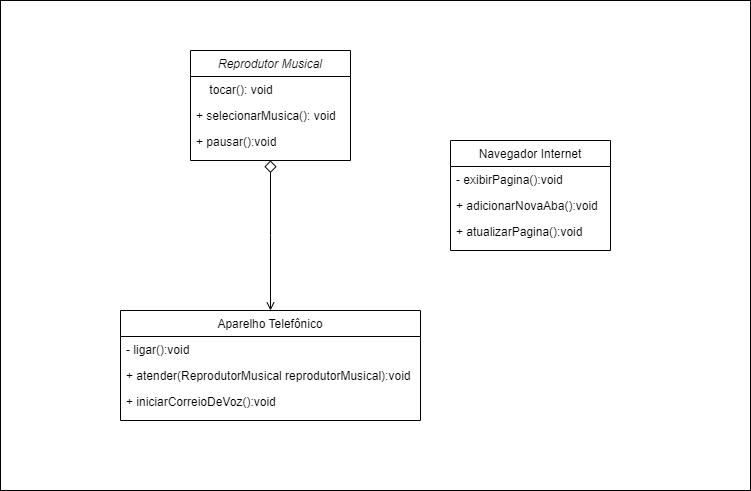

The diagram above was exported from draw.io. Its source (the exported page's mxGraphModel, read from the mxfile embedded in the PNG):
<mxGraphModel dx="832" dy="481" grid="1" gridSize="10" guides="1" tooltips="1" connect="1" arrows="1" fold="1" page="1" pageScale="1" pageWidth="827" pageHeight="1169" math="0" shadow="0">
  <root>
    <mxCell id="WIyWlLk6GJQsqaUBKTNV-0" />
    <mxCell id="WIyWlLk6GJQsqaUBKTNV-1" parent="WIyWlLk6GJQsqaUBKTNV-0" />
    <mxCell id="fa2txpIc0YaNCq67925y-6" value="" style="rounded=0;whiteSpace=wrap;html=1;" vertex="1" parent="WIyWlLk6GJQsqaUBKTNV-1">
      <mxGeometry x="30" y="70" width="750" height="490" as="geometry" />
    </mxCell>
    <mxCell id="zkfFHV4jXpPFQw0GAbJ--0" value="Reprodutor Musical" style="swimlane;fontStyle=2;align=center;verticalAlign=top;childLayout=stackLayout;horizontal=1;startSize=26;horizontalStack=0;resizeParent=1;resizeLast=0;collapsible=1;marginBottom=0;rounded=0;shadow=0;strokeWidth=1;" parent="WIyWlLk6GJQsqaUBKTNV-1" vertex="1">
      <mxGeometry x="220" y="120" width="160" height="110" as="geometry">
        <mxRectangle x="230" y="140" width="160" height="26" as="alternateBounds" />
      </mxGeometry>
    </mxCell>
    <mxCell id="zkfFHV4jXpPFQw0GAbJ--1" value="    tocar(): void" style="text;align=left;verticalAlign=top;spacingLeft=4;spacingRight=4;overflow=hidden;rotatable=0;points=[[0,0.5],[1,0.5]];portConstraint=eastwest;" parent="zkfFHV4jXpPFQw0GAbJ--0" vertex="1">
      <mxGeometry y="26" width="160" height="26" as="geometry" />
    </mxCell>
    <mxCell id="zkfFHV4jXpPFQw0GAbJ--3" value="+ selecionarMusica(): void" style="text;align=left;verticalAlign=top;spacingLeft=4;spacingRight=4;overflow=hidden;rotatable=0;points=[[0,0.5],[1,0.5]];portConstraint=eastwest;rounded=0;shadow=0;html=0;" parent="zkfFHV4jXpPFQw0GAbJ--0" vertex="1">
      <mxGeometry y="52" width="160" height="26" as="geometry" />
    </mxCell>
    <mxCell id="zkfFHV4jXpPFQw0GAbJ--2" value="+ pausar():void" style="text;align=left;verticalAlign=top;spacingLeft=4;spacingRight=4;overflow=hidden;rotatable=0;points=[[0,0.5],[1,0.5]];portConstraint=eastwest;rounded=0;shadow=0;html=0;" parent="zkfFHV4jXpPFQw0GAbJ--0" vertex="1">
      <mxGeometry y="78" width="160" height="26" as="geometry" />
    </mxCell>
    <mxCell id="zkfFHV4jXpPFQw0GAbJ--6" value="Aparelho Telefônico" style="swimlane;fontStyle=0;align=center;verticalAlign=top;childLayout=stackLayout;horizontal=1;startSize=26;horizontalStack=0;resizeParent=1;resizeLast=0;collapsible=1;marginBottom=0;rounded=0;shadow=0;strokeWidth=1;" parent="WIyWlLk6GJQsqaUBKTNV-1" vertex="1">
      <mxGeometry x="150" y="380" width="300" height="110" as="geometry">
        <mxRectangle x="130" y="380" width="160" height="26" as="alternateBounds" />
      </mxGeometry>
    </mxCell>
    <mxCell id="zkfFHV4jXpPFQw0GAbJ--7" value="- ligar():void" style="text;align=left;verticalAlign=top;spacingLeft=4;spacingRight=4;overflow=hidden;rotatable=0;points=[[0,0.5],[1,0.5]];portConstraint=eastwest;" parent="zkfFHV4jXpPFQw0GAbJ--6" vertex="1">
      <mxGeometry y="26" width="300" height="26" as="geometry" />
    </mxCell>
    <mxCell id="zkfFHV4jXpPFQw0GAbJ--8" value="+ atender(ReprodutorMusical reprodutorMusical):void" style="text;align=left;verticalAlign=top;spacingLeft=4;spacingRight=4;overflow=hidden;rotatable=0;points=[[0,0.5],[1,0.5]];portConstraint=eastwest;rounded=0;shadow=0;html=0;" parent="zkfFHV4jXpPFQw0GAbJ--6" vertex="1">
      <mxGeometry y="52" width="300" height="26" as="geometry" />
    </mxCell>
    <mxCell id="zkfFHV4jXpPFQw0GAbJ--11" value="+ iniciarCorreioDeVoz():void" style="text;align=left;verticalAlign=top;spacingLeft=4;spacingRight=4;overflow=hidden;rotatable=0;points=[[0,0.5],[1,0.5]];portConstraint=eastwest;" parent="zkfFHV4jXpPFQw0GAbJ--6" vertex="1">
      <mxGeometry y="78" width="300" height="26" as="geometry" />
    </mxCell>
    <mxCell id="zkfFHV4jXpPFQw0GAbJ--12" value="" style="endArrow=diamond;endSize=10;endFill=0;shadow=0;strokeWidth=1;rounded=0;edgeStyle=elbowEdgeStyle;elbow=vertical;startArrow=open;startFill=0;" parent="WIyWlLk6GJQsqaUBKTNV-1" source="zkfFHV4jXpPFQw0GAbJ--6" target="zkfFHV4jXpPFQw0GAbJ--0" edge="1">
      <mxGeometry width="160" relative="1" as="geometry">
        <mxPoint x="200" y="203" as="sourcePoint" />
        <mxPoint x="200" y="203" as="targetPoint" />
      </mxGeometry>
    </mxCell>
    <mxCell id="zkfFHV4jXpPFQw0GAbJ--13" value="Navegador Internet" style="swimlane;fontStyle=0;align=center;verticalAlign=top;childLayout=stackLayout;horizontal=1;startSize=26;horizontalStack=0;resizeParent=1;resizeLast=0;collapsible=1;marginBottom=0;rounded=0;shadow=0;strokeWidth=1;" parent="WIyWlLk6GJQsqaUBKTNV-1" vertex="1">
      <mxGeometry x="480" y="210" width="160" height="110" as="geometry">
        <mxRectangle x="340" y="380" width="170" height="26" as="alternateBounds" />
      </mxGeometry>
    </mxCell>
    <mxCell id="zkfFHV4jXpPFQw0GAbJ--14" value="- exibirPagina():void" style="text;align=left;verticalAlign=top;spacingLeft=4;spacingRight=4;overflow=hidden;rotatable=0;points=[[0,0.5],[1,0.5]];portConstraint=eastwest;" parent="zkfFHV4jXpPFQw0GAbJ--13" vertex="1">
      <mxGeometry y="26" width="160" height="26" as="geometry" />
    </mxCell>
    <mxCell id="fa2txpIc0YaNCq67925y-0" value="+ adicionarNovaAba():void" style="text;align=left;verticalAlign=top;spacingLeft=4;spacingRight=4;overflow=hidden;rotatable=0;points=[[0,0.5],[1,0.5]];portConstraint=eastwest;" vertex="1" parent="zkfFHV4jXpPFQw0GAbJ--13">
      <mxGeometry y="52" width="160" height="26" as="geometry" />
    </mxCell>
    <mxCell id="fa2txpIc0YaNCq67925y-1" value="+ atualizarPagina():void" style="text;align=left;verticalAlign=top;spacingLeft=4;spacingRight=4;overflow=hidden;rotatable=0;points=[[0,0.5],[1,0.5]];portConstraint=eastwest;" vertex="1" parent="zkfFHV4jXpPFQw0GAbJ--13">
      <mxGeometry y="78" width="160" height="26" as="geometry" />
    </mxCell>
  </root>
</mxGraphModel>